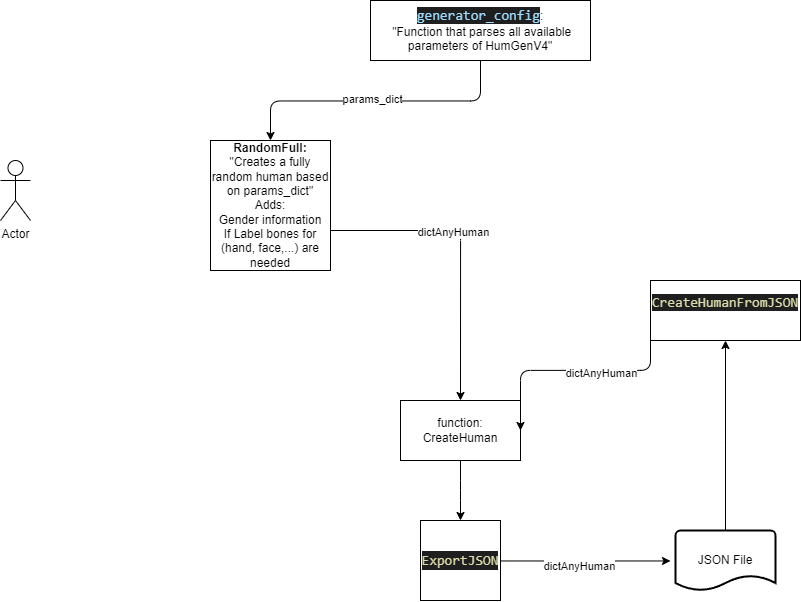

The diagram above was exported from draw.io. Its source (the exported page's mxGraphModel, read from the mxfile embedded in the PNG):
<mxGraphModel dx="1073" dy="536" grid="1" gridSize="10" guides="1" tooltips="1" connect="1" arrows="1" fold="1" page="1" pageScale="1" pageWidth="850" pageHeight="1100" math="0" shadow="0">
  <root>
    <mxCell id="0" />
    <mxCell id="1" parent="0" />
    <mxCell id="36" style="edgeStyle=elbowEdgeStyle;elbow=vertical;html=1;" parent="1" source="2" target="33" edge="1">
      <mxGeometry relative="1" as="geometry" />
    </mxCell>
    <mxCell id="2" value="function: CreateHuman" style="rounded=0;whiteSpace=wrap;html=1;" parent="1" vertex="1">
      <mxGeometry x="440" y="400" width="120" height="60" as="geometry" />
    </mxCell>
    <mxCell id="5" style="edgeStyle=orthogonalEdgeStyle;html=1;entryX=0.5;entryY=0;entryDx=0;entryDy=0;" parent="1" source="3" target="2" edge="1">
      <mxGeometry relative="1" as="geometry">
        <Array as="points">
          <mxPoint x="500" y="230" />
        </Array>
      </mxGeometry>
    </mxCell>
    <mxCell id="8" value="dictAnyHuman" style="edgeLabel;html=1;align=center;verticalAlign=middle;resizable=0;points=[];" parent="5" vertex="1" connectable="0">
      <mxGeometry x="-0.1815" y="-1" relative="1" as="geometry">
        <mxPoint as="offset" />
      </mxGeometry>
    </mxCell>
    <mxCell id="3" value="&lt;b&gt;RandomFull:&lt;/b&gt;&lt;br&gt;&quot;Creates a fully random human based on params_dict&quot;&lt;br&gt;Adds:&lt;br&gt;Gender information&lt;br&gt;If Label bones for (hand, face,...) are needed" style="rounded=0;whiteSpace=wrap;html=1;" parent="1" vertex="1">
      <mxGeometry x="250" y="140" width="120" height="130" as="geometry" />
    </mxCell>
    <mxCell id="16" style="edgeStyle=elbowEdgeStyle;html=1;entryX=0.5;entryY=0;entryDx=0;entryDy=0;elbow=vertical;" parent="1" source="15" target="3" edge="1">
      <mxGeometry relative="1" as="geometry" />
    </mxCell>
    <mxCell id="17" value="params_dict" style="edgeLabel;html=1;align=center;verticalAlign=middle;resizable=0;points=[];" parent="16" vertex="1" connectable="0">
      <mxGeometry x="-0.1687" y="-2" relative="1" as="geometry">
        <mxPoint x="-29" as="offset" />
      </mxGeometry>
    </mxCell>
    <mxCell id="15" value="&lt;span style=&quot;color: rgb(156, 220, 254); background-color: rgb(31, 31, 31); font-family: Consolas, &amp;quot;Courier New&amp;quot;, monospace; font-size: 14px;&quot;&gt;generator_config&lt;/span&gt;:&lt;br&gt;&amp;nbsp;&quot;Function that parses all available parameters of HumGenV4&quot;" style="rounded=0;whiteSpace=wrap;html=1;" parent="1" vertex="1">
      <mxGeometry x="410" width="220" height="60" as="geometry" />
    </mxCell>
    <mxCell id="20" value="Actor" style="shape=umlActor;verticalLabelPosition=bottom;verticalAlign=top;html=1;outlineConnect=0;" parent="1" vertex="1">
      <mxGeometry x="40" y="160" width="30" height="60" as="geometry" />
    </mxCell>
    <mxCell id="29" style="edgeStyle=elbowEdgeStyle;elbow=vertical;html=1;entryX=0.5;entryY=1;entryDx=0;entryDy=0;" parent="1" source="22" target="28" edge="1">
      <mxGeometry relative="1" as="geometry" />
    </mxCell>
    <mxCell id="22" value="JSON File" style="strokeWidth=2;html=1;shape=mxgraph.flowchart.document2;whiteSpace=wrap;size=0.25;" parent="1" vertex="1">
      <mxGeometry x="715" y="530" width="100" height="60" as="geometry" />
    </mxCell>
    <mxCell id="30" style="edgeStyle=elbowEdgeStyle;elbow=vertical;html=1;entryX=1;entryY=0.5;entryDx=0;entryDy=0;exitX=0;exitY=0.5;exitDx=0;exitDy=0;" parent="1" source="28" target="2" edge="1">
      <mxGeometry relative="1" as="geometry" />
    </mxCell>
    <mxCell id="32" value="dictAnyHuman" style="edgeLabel;html=1;align=center;verticalAlign=middle;resizable=0;points=[];" parent="30" vertex="1" connectable="0">
      <mxGeometry x="-0.1264" y="3" relative="1" as="geometry">
        <mxPoint as="offset" />
      </mxGeometry>
    </mxCell>
    <mxCell id="28" value="&#10;&lt;span style=&quot;color: rgb(220, 220, 170); font-family: Consolas, &amp;quot;Courier New&amp;quot;, monospace; font-size: 14px; font-style: normal; font-variant-ligatures: normal; font-variant-caps: normal; font-weight: 400; letter-spacing: normal; orphans: 2; text-align: left; text-indent: 0px; text-transform: none; widows: 2; word-spacing: 0px; -webkit-text-stroke-width: 0px; background-color: rgb(31, 31, 31); text-decoration-thickness: initial; text-decoration-style: initial; text-decoration-color: initial; float: none; display: inline !important;&quot;&gt;CreateHumanFromJSON&lt;/span&gt;&#10;&#10;" style="rounded=0;whiteSpace=wrap;html=1;" parent="1" vertex="1">
      <mxGeometry x="690" y="280" width="150" height="60" as="geometry" />
    </mxCell>
    <mxCell id="35" style="edgeStyle=elbowEdgeStyle;elbow=vertical;html=1;" parent="1" source="33" edge="1">
      <mxGeometry relative="1" as="geometry">
        <mxPoint x="710" y="560" as="targetPoint" />
      </mxGeometry>
    </mxCell>
    <mxCell id="37" value="&lt;span style=&quot;color: rgba(0, 0, 0, 0); font-family: monospace; font-size: 0px; text-align: start; background-color: rgb(42, 37, 47);&quot;&gt;%3CmxGraphModel%3E%3Croot%3E%3CmxCell%20id%3D%220%22%2F%3E%3CmxCell%20id%3D%221%22%20parent%3D%220%22%2F%3E%3CmxCell%20id%3D%222%22%20value%3D%22dictAnyHuman%22%20style%3D%22edgeLabel%3Bhtml%3D1%3Balign%3Dcenter%3BverticalAlign%3Dmiddle%3Bresizable%3D0%3Bpoints%3D%5B%5D%3B%22%20vertex%3D%221%22%20connectable%3D%220%22%20parent%3D%221%22%3E%3CmxGeometry%20x%3D%22641.8571428571431%22%20y%3D%22373.42857142857156%22%20as%3D%22geometry%22%2F%3E%3C%2FmxCell%3E%3C%2Froot%3E%3C%2FmxGraphModel%3Ed&lt;/span&gt;" style="edgeLabel;html=1;align=center;verticalAlign=middle;resizable=0;points=[];" vertex="1" connectable="0" parent="35">
      <mxGeometry x="-0.074" y="-1" relative="1" as="geometry">
        <mxPoint as="offset" />
      </mxGeometry>
    </mxCell>
    <mxCell id="38" value="dictAnyHuman" style="edgeLabel;html=1;align=center;verticalAlign=middle;resizable=0;points=[];" vertex="1" connectable="0" parent="35">
      <mxGeometry x="-0.074" y="-5" relative="1" as="geometry">
        <mxPoint as="offset" />
      </mxGeometry>
    </mxCell>
    <mxCell id="33" value="&lt;div style=&quot;color: rgb(204, 204, 204); background-color: rgb(31, 31, 31); font-family: Consolas, &amp;quot;Courier New&amp;quot;, monospace; font-size: 14px; line-height: 19px;&quot;&gt;&lt;span style=&quot;color: #dcdcaa;&quot;&gt;ExportJSON&lt;/span&gt;&lt;/div&gt;" style="whiteSpace=wrap;html=1;aspect=fixed;" parent="1" vertex="1">
      <mxGeometry x="460" y="520" width="80" height="80" as="geometry" />
    </mxCell>
  </root>
</mxGraphModel>